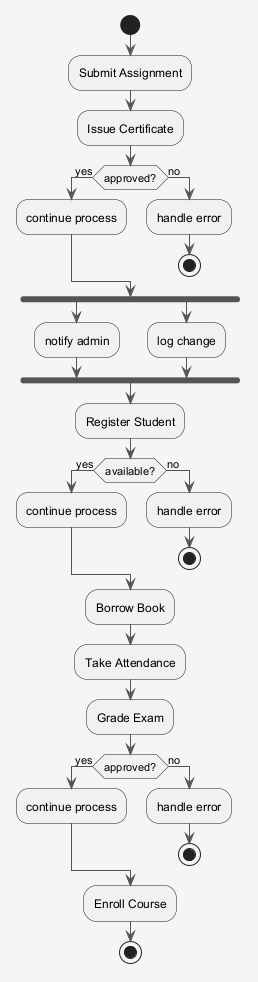

The diagram above was rendered by PlantUML. Its source (embedded in the PNG):
@startuml
skinparam shadowing false
skinparam backgroundColor #F5F5F5
skinparam ArrowColor #555555
start
:Submit Assignment;
:Issue Certificate;
if (approved?) then (yes)
:continue process;
else (no)
:handle error;
stop
endif
fork
:notify admin;
fork again
:log change;
end fork
:Register Student;
if (available?) then (yes)
:continue process;
else (no)
:handle error;
stop
endif
:Borrow Book;
:Take Attendance;
:Grade Exam;
if (approved?) then (yes)
:continue process;
else (no)
:handle error;
stop
endif
:Enroll Course;
stop
@enduml